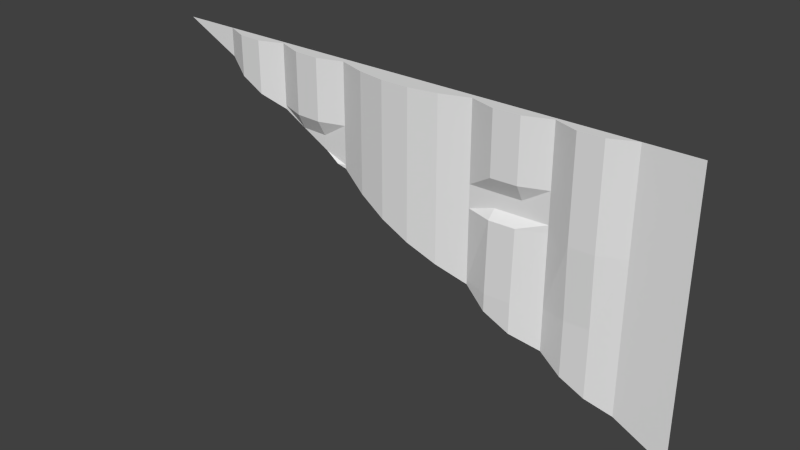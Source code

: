 # Source: stor1_6_slice128_up_rh.blend  (saved by Blender 2.76.0; exported with 4.5.12 LTS)
import bpy
from mathutils import Matrix  # noqa: F401  (used for matrix-valued properties, if any)

bpy.ops.wm.read_factory_settings(use_empty=True)
scene = bpy.context.scene
scene.name = 'Scene'

# ---- collections
col_collection_1 = bpy.data.collections.new('Collection 1'); scene.collection.children.link(col_collection_1)

# ---- materials (node trees are filled in below, after node groups)
mat_stor1_6 = bpy.data.materials.new('stor1_6')
mat_stor1_6.alpha_threshold = 0.0
mat_stor1_6.use_transparent_shadow = False
mat_stor1_6.roughness = 0.5

# ---- material node trees

# ---- world
world_world = bpy.data.worlds.new('World'); scene.world = world_world
world_world.color = (0.05088, 0.05088, 0.05088)
world_world.use_sun_shadow = False
world_world.sun_shadow_jitter_overblur = 0.0
world_world.cycles.sampling_method = 'MANUAL'
world_world.cycles.sample_map_resolution = 256

# ---- meshes
me_stor1_6_slice128_up_rh_meshdata = bpy.data.meshes.new('stor1_6_slice128_up_rh_meshdata')
me_stor1_6_slice128_up_rh_meshdata.from_pydata([(-1.28, 1.28, 1.28), (1.28, 1.28, 1.28), (-0.6795, 1.266, 1.28), (0.6986, 1.266, 1.28), (0.3378, 1.252, 1.28), (-0.3187, 1.252, 1.28), (1.28, 1.28, 0.9223), (0.6986, 1.266, 0.9223), (0.3378, 1.252, 0.9223), (-0.3187, 1.252, 0.9223), (1.28, 1.28, 0.04257), (-1.015, 1.28, 1.28), (1.037, 1.28, 1.28), (1.037, 1.28, 0.9223), (0.9241, 1.23, 1.28), (0.8114, 1.225, 1.28), (0.9241, 1.23, 0.9223), (0.8114, 1.225, 0.9223), (0.5784, 1.22, 1.28), (0.4581, 1.215, 1.28), (0.5784, 1.26, 0.9223), (0.4581, 1.255, 0.9223), (0.2065, 1.208, 1.28), (0.07522, 1.185, 1.28), (-0.05609, 1.185, 1.28), (-0.1874, 1.208, 1.28), (0.2065, 1.208, 0.9223), (0.07522, 1.185, 0.9223), (-0.05609, 1.185, 0.9223), (-0.1874, 1.208, 0.9223), (-0.439, 1.215, 1.28), (-0.5592, 1.22, 1.28), (-0.439, 1.255, 0.9223), (-0.5592, 1.26, 0.9223), (-0.7915, 1.225, 1.28), (-0.9035, 1.23, 1.28), (1.28, 1.28, 0.8544), (0.6986, 1.266, 0.8544), (0.3378, 1.252, 0.8544), (-0.3187, 1.252, 0.8544), (1.037, 1.28, 0.8544), (0.8114, 1.225, 0.8544), (0.9241, 1.23, 0.8544), (0.4581, 1.255, 0.8544), (0.5784, 1.26, 0.8544), (-0.1874, 1.208, 0.8544), (-0.05609, 1.185, 0.8544), (0.07522, 1.185, 0.8544), (0.2065, 1.208, 0.8544), (1.28, 1.28, 0.9968), (-0.6795, 1.266, 0.9968), (0.6986, 1.266, 0.9968), (0.3378, 1.252, 0.9968), (-0.3187, 1.252, 0.9968), (1.037, 1.28, 0.9968), (0.8114, 1.225, 0.9968), (0.9241, 1.23, 0.9968), (0.4581, 1.215, 0.9968), (0.5784, 1.22, 0.9968), (-0.1874, 1.208, 0.9968), (-0.05609, 1.185, 0.9968), (0.07522, 1.185, 0.9968), (0.2065, 1.208, 0.9968), (-0.5592, 1.22, 0.9968), (-0.439, 1.215, 0.9968), (1.28, 1.28, 0.1285), (1.037, 1.28, 0.1285), (1.28, 1.28, 0.4915), (0.6986, 1.266, 0.4915), (0.3378, 1.252, 0.4915), (1.037, 1.28, 0.4915), (0.8114, 1.235, 0.4915), (0.9241, 1.24, 0.4915), (0.4581, 1.205, 0.4915), (0.5784, 1.21, 0.4915), (1.28, 1.28, 0.8173), (0.6986, 1.266, 0.8173), (0.3378, 1.252, 0.8173), (-0.3187, 1.252, 0.8173), (1.037, 1.28, 0.8173), (0.8114, 1.225, 0.8173), (0.9241, 1.23, 0.8173), (0.4581, 1.215, 0.8173), (0.5784, 1.22, 0.8173), (-0.1874, 1.208, 0.8173), (-0.05609, 1.185, 0.8173), (0.07522, 1.185, 0.8173), (0.2065, 1.208, 0.8173), (1.28, 1.28, -2.123e-07), (0.4581, 1.205, 0.4109), (-0.5592, 1.26, 0.9196), (-0.3187, 1.252, 0.7994), (-0.6795, 1.266, 0.9798), (1.195, 1.28, 0.04257), (-0.05609, 1.185, 0.668), (0.5784, 1.21, 0.3508), (-0.439, 1.255, 0.8595), (0.3378, 1.252, 0.4711), (-0.9035, 1.23, 1.092), (0.07522, 1.185, 0.6024), (1.037, 1.28, 0.1216), (-0.7915, 1.225, 1.036), (-1.015, 1.28, 1.148), (1.023, 1.275, 0.1285), (0.2065, 1.208, 0.5367), (0.8114, 1.235, 0.2343), (-0.3546, 1.241, 0.8173), (-0.4288, 1.255, 0.8544), (-0.5646, 1.26, 0.9223), (0.9241, 1.24, 0.178), (0.6986, 1.266, 0.2907), (-0.7137, 1.253, 0.9968), (0.2971, 1.238, 0.4915), (-0.1874, 1.208, 0.7337)], [], [(54, 49, 1, 12), (58, 51, 3, 18), (62, 52, 4, 22), (64, 53, 5, 30), (48, 38, 8, 26), (44, 37, 7, 20), (40, 36, 6, 13), (42, 40, 13, 16), (56, 54, 12, 14), (51, 55, 15, 3), (55, 56, 14, 15), (37, 41, 17, 7), (41, 42, 16, 17), (38, 43, 21, 8), (43, 44, 20, 21), (52, 57, 19, 4), (57, 58, 18, 19), (39, 45, 29, 9), (45, 46, 28, 29), (46, 47, 27, 28), (47, 48, 26, 27), (53, 59, 25, 5), (59, 60, 24, 25), (60, 61, 23, 24), (61, 62, 22, 23), (50, 63, 31, 2), (63, 64, 30, 31), (86, 87, 48, 47), (85, 86, 47, 46), (84, 85, 46, 45), (78, 84, 45, 39), (82, 83, 44, 43), (77, 82, 43, 38), (80, 81, 42, 41), (76, 80, 41, 37), (81, 79, 40, 42), (79, 75, 36, 40), (83, 76, 37, 44), (87, 77, 38, 48), (33, 32, 64, 63), (27, 26, 62, 61), (28, 27, 61, 60), (29, 28, 60, 59), (9, 29, 59, 53), (21, 20, 58, 57), (8, 21, 57, 52), (17, 16, 56, 55), (7, 17, 55, 51), (16, 13, 54, 56), (32, 9, 53, 64), (26, 8, 52, 62), (20, 7, 51, 58), (13, 6, 49, 54), (66, 65, 67, 70), (97, 110, 95, 89), (91, 97, 112, 104, 99, 94, 113), (107, 91, 106), (74, 68, 76, 83), (70, 67, 75, 79), (72, 70, 79, 81), (68, 71, 80, 76), (71, 72, 81, 80), (69, 73, 82, 77), (73, 74, 83, 82), (15, 14, 12, 3), (19, 18, 3, 4), (25, 24, 23, 22, 4, 5), (31, 30, 5, 2), (35, 34, 2, 11), (3, 12, 11, 2, 5, 4), (102, 92, 111, 101, 98), (0, 102, 11), (99, 104, 87, 86), (100, 93, 10, 65, 66), (90, 96, 32, 33), (97, 89, 73, 69), (104, 112, 69, 77, 87), (94, 99, 86, 85), (95, 110, 68, 74), (105, 109, 72, 71), (108, 90, 33), (107, 106, 78, 39), (113, 94, 85, 84), (111, 92, 50), (112, 97, 69), (110, 105, 71, 68), (98, 101, 34, 35), (106, 91, 78), (91, 113, 84, 78), (109, 103, 66, 70, 72), (101, 111, 50, 2, 34), (102, 98, 35, 11), (93, 88, 10), (92, 108, 33, 63, 50), (103, 100, 66), (89, 95, 74, 73), (96, 107, 39, 9, 32), (109, 105, 110, 100, 103), (97, 91, 107, 96, 90, 108, 92, 102, 0, 88, 93, 100, 110)])
_uv = me_stor1_6_slice128_up_rh_meshdata.uv_layers.new(name='UVMap')
_uv.uv.foreach_set('vector', [0.905, 0.8894, 1.0, 0.8894, 1.0, 1.0, 0.905, 1.0, 0.7259, 0.8894, 0.7729, 0.8894, 0.7729, 1.0, 0.7259, 1.0, 0.5807, 0.8894, 0.632, 0.8894, 0.632, 1.0, 0.5807, 1.0, 0.3285, 0.8894, 0.3755, 0.8894, 0.3755, 1.0, 0.3285, 1.0, 0.5807, 0.8338, 0.632, 0.8338, 0.632, 0.8603, 0.5807, 0.8603, 0.7259, 0.8338, 0.7729, 0.8338, 0.7729, 0.8603, 0.7259, 0.8603, 0.905, 0.8338, 1.0, 0.8338, 1.0, 0.8603, 0.905, 0.8603, 0.861, 0.8338, 0.905, 0.8338, 0.905, 0.8603, 0.861, 0.8603, 0.861, 0.8894, 0.905, 0.8894, 0.905, 1.0, 0.861, 1.0, 0.7729, 0.8894, 0.8169, 0.8894, 0.8169, 1.0, 0.7729, 1.0, 0.8169, 0.8894, 0.861, 0.8894, 0.861, 1.0, 0.8169, 1.0, 0.7729, 0.8338, 0.8169, 0.8338, 0.8169, 0.8603, 0.7729, 0.8603, 0.8169, 0.8338, 0.861, 0.8338, 0.861, 0.8603, 0.8169, 0.8603, 0.632, 0.8338, 0.6789, 0.8338, 0.6789, 0.8603, 0.632, 0.8603, 0.6789, 0.8338, 0.7259, 0.8338, 0.7259, 0.8603, 0.6789, 0.8603, 0.632, 0.8894, 0.6789, 0.8894, 0.6789, 1.0, 0.632, 1.0, 0.6789, 0.8894, 0.7259, 0.8894, 0.7259, 1.0, 0.6789, 1.0, 0.3755, 0.8338, 0.4268, 0.8338, 0.4268, 0.8603, 0.3755, 0.8603, 0.4268, 0.8338, 0.4781, 0.8338, 0.4781, 0.8603, 0.4268, 0.8603, 0.4781, 0.8338, 0.5294, 0.8338, 0.5294, 0.8603, 0.4781, 0.8603, 0.5294, 0.8338, 0.5807, 0.8338, 0.5807, 0.8603, 0.5294, 0.8603, 0.3755, 0.8894, 0.4268, 0.8894, 0.4268, 1.0, 0.3755, 1.0, 0.4268, 0.8894, 0.4781, 0.8894, 0.4781, 1.0, 0.4268, 1.0, 0.4781, 0.8894, 0.5294, 0.8894, 0.5294, 1.0, 0.4781, 1.0, 0.5294, 0.8894, 0.5807, 0.8894, 0.5807, 1.0, 0.5294, 1.0, 0.2346, 0.8894, 0.2815, 0.8894, 0.2815, 1.0, 0.2346, 1.0, 0.2815, 0.8894, 0.3285, 0.8894, 0.3285, 1.0, 0.2815, 1.0, 0.5294, 0.8193, 0.5807, 0.8193, 0.5807, 0.8338, 0.5294, 0.8338, 0.4781, 0.8193, 0.5294, 0.8193, 0.5294, 0.8338, 0.4781, 0.8338, 0.4268, 0.8193, 0.4781, 0.8193, 0.4781, 0.8338, 0.4268, 0.8338, 0.3755, 0.8193, 0.4268, 0.8193, 0.4268, 0.8338, 0.3755, 0.8338, 0.6789, 0.8193, 0.7259, 0.8193, 0.7259, 0.8338, 0.6789, 0.8338, 0.632, 0.8193, 0.6789, 0.8193, 0.6789, 0.8338, 0.632, 0.8338, 0.8169, 0.8193, 0.861, 0.8193, 0.861, 0.8338, 0.8169, 0.8338, 0.7729, 0.8193, 0.8169, 0.8193, 0.8169, 0.8338, 0.7729, 0.8338, 0.861, 0.8193, 0.905, 0.8193, 0.905, 0.8338, 0.861, 0.8338, 0.905, 0.8193, 1.0, 0.8193, 1.0, 0.8338, 0.905, 0.8338, 0.7259, 0.8193, 0.7729, 0.8193, 0.7729, 0.8338, 0.7259, 0.8338, 0.5807, 0.8193, 0.632, 0.8193, 0.632, 0.8338, 0.5807, 0.8338, 0.2815, 0.8603, 0.3285, 0.8603, 0.3285, 0.8894, 0.2815, 0.8894, 0.5294, 0.8603, 0.5807, 0.8603, 0.5807, 0.8894, 0.5294, 0.8894, 0.4781, 0.8603, 0.5294, 0.8603, 0.5294, 0.8894, 0.4781, 0.8894, 0.4268, 0.8603, 0.4781, 0.8603, 0.4781, 0.8894, 0.4268, 0.8894, 0.3755, 0.8603, 0.4268, 0.8603, 0.4268, 0.8894, 0.3755, 0.8894, 0.6789, 0.8603, 0.7259, 0.8603, 0.7259, 0.8894, 0.6789, 0.8894, 0.632, 0.8603, 0.6789, 0.8603, 0.6789, 0.8894, 0.632, 0.8894, 0.8169, 0.8603, 0.861, 0.8603, 0.861, 0.8894, 0.8169, 0.8894, 0.7729, 0.8603, 0.8169, 0.8603, 0.8169, 0.8894, 0.7729, 0.8894, 0.861, 0.8603, 0.905, 0.8603, 0.905, 0.8894, 0.861, 0.8894, 0.3285, 0.8603, 0.3755, 0.8603, 0.3755, 0.8894, 0.3285, 0.8894, 0.5807, 0.8603, 0.632, 0.8603, 0.632, 0.8894, 0.5807, 0.8894, 0.7259, 0.8603, 0.7729, 0.8603, 0.7729, 0.8894, 0.7259, 0.8894, 0.905, 0.8603, 1.0, 0.8603, 1.0, 0.8894, 0.905, 0.8894, 0.905, 0.5502, 1.0, 0.5502, 1.0, 0.692, 0.905, 0.692, 0.632, 0.684, 0.7729, 0.6135, 0.7259, 0.637, 0.6789, 0.6605, 0.3755, 0.8122, 0.632, 0.684, 0.6161, 0.692, 0.5807, 0.7097, 0.5294, 0.7353, 0.4781, 0.761, 0.4268, 0.7866, 0.3325, 0.8338, 0.3755, 0.8122, 0.3615, 0.8193, 0.7259, 0.692, 0.7729, 0.692, 0.7729, 0.8193, 0.7259, 0.8193, 0.905, 0.692, 1.0, 0.692, 1.0, 0.8193, 0.905, 0.8193, 0.861, 0.692, 0.905, 0.692, 0.905, 0.8193, 0.861, 0.8193, 0.7729, 0.692, 0.8169, 0.692, 0.8169, 0.8193, 0.7729, 0.8193, 0.8169, 0.692, 0.861, 0.692, 0.861, 0.8193, 0.8169, 0.8193, 0.632, 0.692, 0.6789, 0.692, 0.6789, 0.8193, 0.632, 0.8193, 0.6789, 0.692, 0.7259, 0.692, 0.7259, 0.8193, 0.6789, 0.8193, 0.8169, 1.0, 0.861, 1.0, 0.905, 1.0, 0.7729, 1.0, 0.6789, 1.0, 0.7259, 1.0, 0.7729, 1.0, 0.632, 1.0, 0.4268, 1.0, 0.4781, 1.0, 0.5294, 1.0, 0.5807, 1.0, 0.632, 1.0, 0.3755, 1.0, 0.2815, 1.0, 0.3285, 1.0, 0.3755, 1.0, 0.2346, 1.0, 0.1471, 1.0, 0.1908, 1.0, 0.2346, 1.0, 0.1033, 1.0, 0.7729, 1.0, 0.905, 1.0, 0.1033, 1.0, 0.2346, 1.0, 0.3755, 1.0, 0.632, 1.0, 0.1033, 0.9483, 0.2346, 0.8827, 0.2212, 0.8894, 0.1908, 0.9046, 0.1471, 0.9265, 0.0, 1.0, 0.1033, 0.9483, 0.1033, 1.0, 0.5294, 0.7353, 0.5807, 0.7097, 0.5807, 0.8193, 0.5294, 0.8193, 0.905, 0.5475, 0.9667, 0.5166, 1.0, 0.5166, 1.0, 0.5502, 0.905, 0.5502, 0.2815, 0.8592, 0.3285, 0.8357, 0.3285, 0.8603, 0.2815, 0.8603, 0.632, 0.684, 0.6789, 0.6605, 0.6789, 0.692, 0.632, 0.692, 0.5807, 0.7097, 0.6161, 0.692, 0.632, 0.692, 0.632, 0.8193, 0.5807, 0.8193, 0.4781, 0.761, 0.5294, 0.7353, 0.5294, 0.8193, 0.4781, 0.8193, 0.7259, 0.637, 0.7729, 0.6135, 0.7729, 0.692, 0.7259, 0.692, 0.8169, 0.5915, 0.861, 0.5695, 0.861, 0.692, 0.8169, 0.692, 0.2794, 0.8603, 0.2815, 0.8592, 0.2815, 0.8603, 0.3325, 0.8338, 0.3615, 0.8193, 0.3755, 0.8193, 0.3755, 0.8338, 0.4268, 0.7866, 0.4781, 0.761, 0.4781, 0.8193, 0.4268, 0.8193, 0.2212, 0.8894, 0.2346, 0.8827, 0.2346, 0.8894, 0.6161, 0.692, 0.632, 0.684, 0.632, 0.692, 0.7729, 0.6135, 0.8169, 0.5915, 0.8169, 0.692, 0.7729, 0.692, 0.1471, 0.9265, 0.1908, 0.9046, 0.1908, 1.0, 0.1471, 1.0, 0.3615, 0.8193, 0.3755, 0.8122, 0.3755, 0.8193, 0.3755, 0.8122, 0.4268, 0.7866, 0.4268, 0.8193, 0.3755, 0.8193, 0.861, 0.5695, 0.8996, 0.5502, 0.905, 0.5502, 0.905, 0.692, 0.861, 0.692, 0.1908, 0.9046, 0.2212, 0.8894, 0.2346, 0.8894, 0.2346, 1.0, 0.1908, 1.0, 0.1033, 0.9483, 0.1471, 0.9265, 0.1471, 1.0, 0.1033, 1.0, 0.9667, 0.5166, 1.0, 0.5, 1.0, 0.5166, 0.2346, 0.8827, 0.2794, 0.8603, 0.2815, 0.8603, 0.2815, 0.8894, 0.2346, 0.8894, 0.8996, 0.5502, 0.905, 0.5475, 0.905, 0.5502, 0.6789, 0.6605, 0.7259, 0.637, 0.7259, 0.692, 0.6789, 0.692, 0.3285, 0.8357, 0.3325, 0.8338, 0.3755, 0.8338, 0.3755, 0.8603, 0.3285, 0.8603, 0.861, 0.5695, 0.8169, 0.5915, 0.7729, 0.6135, 0.905, 0.5475, 0.8996, 0.5502, 0.632, 0.684, 0.3755, 0.8122, 0.3325, 0.8338, 0.3285, 0.8357, 0.2815, 0.8592, 0.2794, 0.8603, 0.2346, 0.8827, 0.1033, 0.9483, 0.0, 1.0, 1.0, 0.5, 0.9667, 0.5166, 0.905, 0.5475, 0.7729, 0.6135])
_ca = me_stor1_6_slice128_up_rh_meshdata.color_attributes.new('Col', 'BYTE_COLOR', 'CORNER')
_ca.data.foreach_set('color', [0.7305, 0.0, 0.0, 1.0, 0.7305, 0.0, 0.0, 1.0, 0.7305, 0.0, 0.0, 1.0, 0.7305, 0.0, 0.0, 1.0, 0.7305, 0.0, 0.0, 1.0, 0.7305, 0.0, 0.0, 1.0, 0.7305, 0.0, 0.0, 1.0, 0.7305, 0.0, 0.0, 1.0, 0.7305, 0.0, 0.0, 1.0, 0.7305, 0.0, 0.0, 1.0, 0.7305, 0.0, 0.0, 1.0, 0.7305, 0.0, 0.0, 1.0, 0.7305, 0.0, 0.0, 1.0, 0.7305, 0.0, 0.0, 1.0, 0.7305, 0.0, 0.0, 1.0, 0.7305, 0.0, 0.0, 1.0, 0.7305, 0.0, 0.0, 1.0, 0.7305, 0.0, 0.0, 1.0, 0.7305, 0.0, 0.0, 1.0, 0.7305, 0.0, 0.0, 1.0, 0.7305, 0.0, 0.0, 1.0, 0.7305, 0.0, 0.0, 1.0, 0.7305, 0.0, 0.0, 1.0, 0.7305, 0.0, 0.0, 1.0, 0.7305, 0.0, 0.0, 1.0, 0.7305, 0.0, 0.0, 1.0, 0.7305, 0.0, 0.0, 1.0, 0.7305, 0.0, 0.0, 1.0, 0.7305, 0.0, 0.0, 1.0, 0.7305, 0.0, 0.0, 1.0, 0.7305, 0.0, 0.0, 1.0, 0.7305, 0.0, 0.0, 1.0, 0.7305, 0.0, 0.0, 1.0, 0.7305, 0.0, 0.0, 1.0, 0.7305, 0.0, 0.0, 1.0, 0.7305, 0.0, 0.0, 1.0, 0.7305, 0.0, 0.0, 1.0, 0.7305, 0.0, 0.0, 1.0, 0.7305, 0.0, 0.0, 1.0, 0.7305, 0.0, 0.0, 1.0, 0.7305, 0.0, 0.0, 1.0, 0.7305, 0.0, 0.0, 1.0, 0.7305, 0.0, 0.0, 1.0, 0.7305, 0.0, 0.0, 1.0, 0.7305, 0.0, 0.0, 1.0, 0.7305, 0.0, 0.0, 1.0, 0.7305, 0.0, 0.0, 1.0, 0.7305, 0.0, 0.0, 1.0, 0.7305, 0.0, 0.0, 1.0, 0.7305, 0.0, 0.0, 1.0, 0.7305, 0.0, 0.0, 1.0, 0.7305, 0.0, 0.0, 1.0, 0.7305, 0.0, 0.0, 1.0, 0.7305, 0.0, 0.0, 1.0, 0.7305, 0.0, 0.0, 1.0, 0.7305, 0.0, 0.0, 1.0, 0.7305, 0.0, 0.0, 1.0, 0.7305, 0.0, 0.0, 1.0, 0.7305, 0.0, 0.0, 1.0, 0.7305, 0.0, 0.0, 1.0, 0.7305, 0.0, 0.0, 1.0, 0.7305, 0.0, 0.0, 1.0, 0.7305, 0.0, 0.0, 1.0, 0.7305, 0.0, 0.0, 1.0, 0.7305, 0.0, 0.0, 1.0, 0.7305, 0.0, 0.0, 1.0, 0.7305, 0.0, 0.0, 1.0, 0.7305, 0.0, 0.0, 1.0, 0.7305, 0.0, 0.0, 1.0, 0.7305, 0.0, 0.0, 1.0, 0.7305, 0.0, 0.0, 1.0, 0.7305, 0.0, 0.0, 1.0, 0.7305, 0.0, 0.0, 1.0, 0.7305, 0.0, 0.0, 1.0, 0.7305, 0.0, 0.0, 1.0, 0.7305, 0.0, 0.0, 1.0, 0.7305, 0.0, 0.0, 1.0, 0.7305, 0.0, 0.0, 1.0, 0.7305, 0.0, 0.0, 1.0, 0.7305, 0.0, 0.0, 1.0, 0.7305, 0.0, 0.0, 1.0, 0.7305, 0.0, 0.0, 1.0, 0.7305, 0.0, 0.0, 1.0, 0.7305, 0.0, 0.0, 1.0, 0.7305, 0.0, 0.0, 1.0, 0.7305, 0.0, 0.0, 1.0, 0.7305, 0.0, 0.0, 1.0, 0.7305, 0.0, 0.0, 1.0, 0.7305, 0.0, 0.0, 1.0, 0.7305, 0.0, 0.0, 1.0, 0.7305, 0.0, 0.0, 1.0, 0.7305, 0.0, 0.0, 1.0, 0.7305, 0.0, 0.0, 1.0, 0.7305, 0.0, 0.0, 1.0, 0.7305, 0.0, 0.0, 1.0, 0.7305, 0.0, 0.0, 1.0, 0.7305, 0.0, 0.0, 1.0, 0.7305, 0.0, 0.0, 1.0, 0.7305, 0.0, 0.0, 1.0, 0.7305, 0.0, 0.0, 1.0, 0.7305, 0.0, 0.0, 1.0, 0.7305, 0.0, 0.0, 1.0, 0.7305, 0.0, 0.0, 1.0, 0.7305, 0.0, 0.0, 1.0, 0.7305, 0.0, 0.0, 1.0, 0.7305, 0.0, 0.0, 1.0, 0.7305, 0.0, 0.0, 1.0, 0.7305, 0.0, 0.0, 1.0, 0.7305, 0.0, 0.0, 1.0, 0.7305, 0.0, 0.0, 1.0, 0.7305, 0.0, 0.0, 1.0, 0.7305, 0.0, 0.0, 1.0, 0.7305, 0.0, 0.0, 1.0, 0.7305, 0.0, 0.0, 1.0, 0.7305, 0.0, 0.0, 1.0, 0.7305, 0.0, 0.0, 1.0, 0.7305, 0.0, 0.0, 1.0, 0.7305, 0.0, 0.0, 1.0, 0.7305, 0.0, 0.0, 1.0, 0.7305, 0.0, 0.0, 1.0, 0.7305, 0.0, 0.0, 1.0, 0.7305, 0.0, 0.0, 1.0, 0.7305, 0.0, 0.0, 1.0, 0.7305, 0.0, 0.0, 1.0, 0.7305, 0.0, 0.0, 1.0, 0.7305, 0.0, 0.0, 1.0, 0.7305, 0.0, 0.0, 1.0, 0.7305, 0.0, 0.0, 1.0, 0.7305, 0.0, 0.0, 1.0, 0.7305, 0.0, 0.0, 1.0, 0.7305, 0.0, 0.0, 1.0, 0.7305, 0.0, 0.0, 1.0, 0.7305, 0.0, 0.0, 1.0, 0.7305, 0.0, 0.0, 1.0, 0.7305, 0.0, 0.0, 1.0, 0.7305, 0.0, 0.0, 1.0, 0.7305, 0.0, 0.0, 1.0, 0.7305, 0.0, 0.0, 1.0, 0.7305, 0.0, 0.0, 1.0, 0.7305, 0.0, 0.0, 1.0, 0.7305, 0.0, 0.0, 1.0, 0.7305, 0.0, 0.0, 1.0, 0.7305, 0.0, 0.0, 1.0, 0.7305, 0.0, 0.0, 1.0, 0.7305, 0.0, 0.0, 1.0, 0.7305, 0.0, 0.0, 1.0, 0.7305, 0.0, 0.0, 1.0, 0.7305, 0.0, 0.0, 1.0, 0.7305, 0.0, 0.0, 1.0, 0.7305, 0.0, 0.0, 1.0, 0.7305, 0.0, 0.0, 1.0, 0.7305, 0.0, 0.0, 1.0, 0.7305, 0.0, 0.0, 1.0, 0.7305, 0.0, 0.0, 1.0, 0.7305, 0.0, 0.0, 1.0, 0.7305, 0.0, 0.0, 1.0, 0.7305, 0.0, 0.0, 1.0, 0.7305, 0.0, 0.0, 1.0, 0.7305, 0.0, 0.0, 1.0, 0.7305, 0.0, 0.0, 1.0, 0.7305, 0.0, 0.0, 1.0, 0.7305, 0.0, 0.0, 1.0, 0.7305, 0.0, 0.0, 1.0, 0.7305, 0.0, 0.0, 1.0, 0.7305, 0.0, 0.0, 1.0, 0.7305, 0.0, 0.0, 1.0, 0.7305, 0.0, 0.0, 1.0, 0.7305, 0.0, 0.0, 1.0, 0.7305, 0.0, 0.0, 1.0, 0.7305, 0.0, 0.0, 1.0, 0.7305, 0.0, 0.0, 1.0, 0.7305, 0.0, 0.0, 1.0, 0.7305, 0.0, 0.0, 1.0, 0.7305, 0.0, 0.0, 1.0, 0.7305, 0.0, 0.0, 1.0, 0.7305, 0.0, 0.0, 1.0, 0.7305, 0.0, 0.0, 1.0, 0.7305, 0.0, 0.0, 1.0, 0.7305, 0.0, 0.0, 1.0, 0.7305, 0.0, 0.0, 1.0, 0.7305, 0.0, 0.0, 1.0, 0.7305, 0.0, 0.0, 1.0, 0.7305, 0.0, 0.0, 1.0, 0.7305, 0.0, 0.0, 1.0, 0.7305, 0.0, 0.0, 1.0, 0.7305, 0.0, 0.0, 1.0, 0.7305, 0.0, 0.0, 1.0, 0.7305, 0.0, 0.0, 1.0, 0.7305, 0.0, 0.0, 1.0, 0.7305, 0.0, 0.0, 1.0, 0.7305, 0.0, 0.0, 1.0, 0.7305, 0.0, 0.0, 1.0, 0.7305, 0.0, 0.0, 1.0, 0.7305, 0.0, 0.0, 1.0, 0.7305, 0.0, 0.0, 1.0, 0.7305, 0.0, 0.0, 1.0, 0.7305, 0.0, 0.0, 1.0, 0.7305, 0.0, 0.0, 1.0, 0.7305, 0.0, 0.0, 1.0, 0.7305, 0.0, 0.0, 1.0, 0.7305, 0.0, 0.0, 1.0, 0.7305, 0.0, 0.0, 1.0, 0.7305, 0.0, 0.0, 1.0, 0.7305, 0.0, 0.0, 1.0, 0.7305, 0.0, 0.0, 1.0, 0.7305, 0.0, 0.0, 1.0, 0.7305, 0.0, 0.0, 1.0, 0.7305, 0.0, 0.0, 1.0, 0.7305, 0.0, 0.0, 1.0, 0.7305, 0.0, 0.0, 1.0, 0.7305, 0.0, 0.0, 1.0, 0.7305, 0.0, 0.0, 1.0, 0.7305, 0.0, 0.0, 1.0, 0.7305, 0.0, 0.0, 1.0, 0.7305, 0.0, 0.0, 1.0, 0.7305, 0.0, 0.0, 1.0, 0.7305, 0.0, 0.0, 1.0, 0.7305, 0.0, 0.0, 1.0, 0.7305, 0.0, 0.0, 1.0, 0.7305, 0.0, 0.0, 1.0, 0.7305, 0.0, 0.0, 1.0, 0.7305, 0.0, 0.0, 1.0, 0.7305, 0.0, 0.0, 1.0, 0.7305, 0.0, 0.0, 1.0, 0.7305, 0.0, 0.0, 1.0, 0.7305, 0.0, 0.0, 1.0, 0.7305, 0.0, 0.0, 1.0, 0.7305, 0.0, 0.0, 1.0, 0.7305, 0.0, 0.0, 1.0, 0.7305, 0.0, 0.0, 1.0, 0.7305, 0.0, 0.0, 1.0, 0.7305, 0.0, 0.0, 1.0, 0.7305, 0.0, 0.0, 1.0, 0.7305, 0.0, 0.0, 1.0, 0.7305, 0.0, 0.0, 1.0, 0.7305, 0.0, 0.0, 1.0, 0.7305, 0.0, 0.0, 1.0, 0.7305, 0.0, 0.0, 1.0, 0.7305, 0.0, 0.0, 1.0, 0.7305, 0.0, 0.0, 1.0, 0.7305, 0.0, 0.0, 1.0, 0.7305, 0.0, 0.0, 1.0, 0.7305, 0.0, 0.0, 1.0, 0.7305, 0.0, 0.0, 1.0, 0.7305, 0.0, 0.0, 1.0, 0.7305, 0.0, 0.0, 1.0, 0.7305, 0.0, 0.0, 1.0, 0.7305, 0.0, 0.0, 1.0, 0.7305, 0.0, 0.0, 1.0, 0.7305, 0.0, 0.0, 1.0, 0.7305, 0.0, 0.0, 1.0, 0.7305, 0.0, 0.0, 1.0, 0.7305, 0.0, 0.0, 1.0, 0.7305, 0.0, 0.0, 1.0, 0.7305, 0.0, 0.0, 1.0, 0.7305, 0.0, 0.0, 1.0, 0.7305, 0.0, 0.0, 1.0, 0.7305, 0.0, 0.0, 1.0, 0.7305, 0.0, 0.0, 1.0, 0.7305, 0.0, 0.0, 1.0, 0.7305, 0.0, 0.0, 1.0, 0.7305, 0.0, 0.0, 1.0, 0.7305, 0.0, 0.0, 1.0, 0.7305, 0.0, 0.0, 1.0, 0.7305, 0.0, 0.0, 1.0, 0.7305, 0.0, 0.0, 1.0, 0.7305, 0.0, 0.0, 1.0, 0.7305, 0.0, 0.0, 1.0, 0.7305, 0.0, 0.0, 1.0, 0.7305, 0.0, 0.0, 1.0, 0.7305, 0.0, 0.0, 1.0, 0.7305, 0.0, 0.0, 1.0, 0.7305, 0.0, 0.0, 1.0, 0.7305, 0.0, 0.0, 1.0, 0.7305, 0.0, 0.0, 1.0, 0.7305, 0.0, 0.0, 1.0, 0.7305, 0.0, 0.0, 1.0, 0.7305, 0.0, 0.0, 1.0, 0.7305, 0.0, 0.0, 1.0, 0.7305, 0.0, 0.0, 1.0, 0.7305, 0.0, 0.0, 1.0, 0.7305, 0.0, 0.0, 1.0, 0.7305, 0.0, 0.0, 1.0, 0.7305, 0.0, 0.0, 1.0, 0.7305, 0.0, 0.0, 1.0, 0.7305, 0.0, 0.0, 1.0, 0.7305, 0.0, 0.0, 1.0, 0.7305, 0.0, 0.0, 1.0, 0.7305, 0.0, 0.0, 1.0, 0.7305, 0.0, 0.0, 1.0, 0.7305, 0.0, 0.0, 1.0, 0.7305, 0.0, 0.0, 1.0, 0.7305, 0.0, 0.0, 1.0, 0.7305, 0.0, 0.0, 1.0, 0.7305, 0.0, 0.0, 1.0, 0.7305, 0.0, 0.0, 1.0, 0.7305, 0.0, 0.0, 1.0, 0.7305, 0.0, 0.0, 1.0, 0.7305, 0.0, 0.0, 1.0, 0.7305, 0.0, 0.0, 1.0, 0.7305, 0.0, 0.0, 1.0, 0.7305, 0.0, 0.0, 1.0, 0.7305, 0.0, 0.0, 1.0, 0.7305, 0.0, 0.0, 1.0, 0.7305, 0.0, 0.0, 1.0, 0.7305, 0.0, 0.0, 1.0, 0.7305, 0.0, 0.0, 1.0, 0.7305, 0.0, 0.0, 1.0, 0.7305, 0.0, 0.0, 1.0, 0.7305, 0.0, 0.0, 1.0, 0.7305, 0.0, 0.0, 1.0, 0.7305, 0.0, 0.0, 1.0, 0.7305, 0.0, 0.0, 1.0, 0.7305, 0.0, 0.0, 1.0, 0.7305, 0.0, 0.0, 1.0, 0.7305, 0.0, 0.0, 1.0, 0.7305, 0.0, 0.0, 1.0, 0.7305, 0.0, 0.0, 1.0, 0.7305, 0.0, 0.0, 1.0, 0.7305, 0.0, 0.0, 1.0, 0.7305, 0.0, 0.0, 1.0, 0.7305, 0.0, 0.0, 1.0, 0.7305, 0.0, 0.0, 1.0, 0.7305, 0.0, 0.0, 1.0, 0.7305, 0.0, 0.0, 1.0, 0.7305, 0.0, 0.0, 1.0, 0.7305, 0.0, 0.0, 1.0, 0.7305, 0.0, 0.0, 1.0, 0.7305, 0.0, 0.0, 1.0, 0.7305, 0.0, 0.0, 1.0, 0.7305, 0.0, 0.0, 1.0, 0.7305, 0.0, 0.0, 1.0, 0.7305, 0.0, 0.0, 1.0, 0.7305, 0.0, 0.0, 1.0, 0.7305, 0.0, 0.0, 1.0, 0.7305, 0.0, 0.0, 1.0, 0.7305, 0.0, 0.0, 1.0, 0.7305, 0.0, 0.0, 1.0, 0.7305, 0.0, 0.0, 1.0, 0.7305, 0.0, 0.0, 1.0, 0.7305, 0.0, 0.0, 1.0, 0.7305, 0.0, 0.0, 1.0, 0.7305, 0.0, 0.0, 1.0, 0.7305, 0.0, 0.0, 1.0, 0.7305, 0.0, 0.0, 1.0, 0.7305, 0.0, 0.0, 1.0, 0.7305, 0.0, 0.0, 1.0, 0.7305, 0.0, 0.0, 1.0, 0.7305, 0.0, 0.0, 1.0, 0.7305, 0.0, 0.0, 1.0, 0.7305, 0.0, 0.0, 1.0, 0.7305, 0.0, 0.0, 1.0, 0.7305, 0.0, 0.0, 1.0, 0.7305, 0.0, 0.0, 1.0, 0.7305, 0.0, 0.0, 1.0, 0.7305, 0.0, 0.0, 1.0, 0.7305, 0.0, 0.0, 1.0, 0.7305, 0.0, 0.0, 1.0, 0.7305, 0.0, 0.0, 1.0, 0.7305, 0.0, 0.0, 1.0, 0.7305, 0.0, 0.0, 1.0, 0.7305, 0.0, 0.0, 1.0, 0.7305, 0.0, 0.0, 1.0, 0.7305, 0.0, 0.0, 1.0, 0.7305, 0.0, 0.0, 1.0, 0.7305, 0.0, 0.0, 1.0, 0.7305, 0.0, 0.0, 1.0, 0.7305, 0.0, 0.0, 1.0, 0.7305, 0.0, 0.0, 1.0, 0.7305, 0.0, 0.0, 1.0, 0.7305, 0.0, 0.0, 1.0, 0.7305, 0.0, 0.0, 1.0, 0.7305, 0.0, 0.0, 1.0, 0.7305, 0.0, 0.0, 1.0, 0.7305, 0.0, 0.0, 1.0, 0.7305, 0.0, 0.0, 1.0, 0.7305, 0.0, 0.0, 1.0, 0.7305, 0.0, 0.0, 1.0, 0.7305, 0.0, 0.0, 1.0, 0.7305, 0.0, 0.0, 1.0, 0.7305, 0.0, 0.0, 1.0, 0.7305, 0.0, 0.0, 1.0, 0.7305, 0.0, 0.0, 1.0, 0.7305, 0.0, 0.0, 1.0, 0.7305, 0.0, 0.0, 1.0, 0.7305, 0.0, 0.0, 1.0, 0.7305, 0.0, 0.0, 1.0, 0.7305, 0.0, 0.0, 1.0, 0.7305, 0.0, 0.0, 1.0, 0.7305, 0.0, 0.0, 1.0, 0.7305, 0.0, 0.0, 1.0, 0.7305, 0.0, 0.0, 1.0, 0.7305, 0.0, 0.0, 1.0, 0.7305, 0.0, 0.0, 1.0, 0.7305, 0.0, 0.0, 1.0, 0.7305, 0.0, 0.0, 1.0, 0.7305, 0.0, 0.0, 1.0, 0.7305, 0.0, 0.0, 1.0, 0.7305, 0.0, 0.0, 1.0, 0.7305, 0.0, 0.0, 1.0, 0.7305, 0.0, 0.0, 1.0, 0.7305, 0.0, 0.0, 1.0, 0.7305, 0.0, 0.0, 1.0, 0.7305, 0.0, 0.0, 1.0, 0.7305, 0.0, 0.0, 1.0, 0.7305, 0.0, 0.0, 1.0, 0.7305, 0.0, 0.0, 1.0, 0.7305, 0.0, 0.0, 1.0, 0.7305, 0.0, 0.0, 1.0, 0.7305, 0.0, 0.0, 1.0, 0.7305, 0.0, 0.0, 1.0, 0.7305, 0.0, 0.0, 1.0])
me_stor1_6_slice128_up_rh_meshdata.materials.append(mat_stor1_6)
me_stor1_6_slice128_up_rh_meshdata.use_remesh_preserve_volume = False
me_stor1_6_slice128_up_rh_meshdata.use_remesh_preserve_attributes = False
me_stor1_6_slice128_up_rh_meshdata.use_mirror_vertex_groups = False
me_stor1_6_slice128_up_rh_meshdata.update()

# ---- objects
ob_stor1_6_mesh = bpy.data.objects.new('stor1_6_mesh', me_stor1_6_slice128_up_rh_meshdata)

# ---- transforms, parenting, visibility, modifiers, constraints
ob_stor1_6_mesh.location = (0.0, 0.0, 0.0)
ob_stor1_6_mesh.lineart.crease_threshold = 0.0

# ---- collection membership
col_collection_1.objects.link(ob_stor1_6_mesh)

# ---- scene / render settings (as saved in the file)
scene.frame_start = 1; scene.frame_end = 2; scene.frame_set(1)
scene.render.engine = 'BLENDER_EEVEE_NEXT'
scene.render.resolution_percentage = 50
scene.render.dither_intensity = 0.0
scene.cycles.use_denoising = False
scene.cycles.samples = 10
scene.cycles.sampling_pattern = 'TABULATED_SOBOL'
scene.cycles.light_sampling_threshold = 0.0
scene.cycles.use_adaptive_sampling = False
scene.cycles.use_light_tree = False
scene.cycles.blur_glossy = 0.0
scene.cycles.pixel_filter_type = 'GAUSSIAN'
scene.cycles.sample_clamp_indirect = 0.0
scene.view_settings.view_transform = 'Standard'
bpy.context.view_layer.update()

# ---- added for rendering (the .blend has no active camera and no usable light): camera, sun
cam_auto = bpy.data.cameras.new('AutoCamera')
cam_auto.lens = 50.0
cam_auto.sensor_width = 36.0
cam_auto.clip_end = 1000.0
ob_auto_camera = bpy.data.objects.new('AutoCamera', cam_auto)
scene.collection.objects.link(ob_auto_camera)
ob_auto_camera.location = (2.64962, -1.94724, 2.75969)
ob_auto_camera.rotation_euler = (1.09748, -7.21219e-08, 0.694738)
scene.camera = ob_auto_camera
light_auto_sun = bpy.data.lights.new('AutoSun', 'SUN')
light_auto_sun.energy = 3.0
light_auto_sun.angle = 0.0523599
ob_auto_sun = bpy.data.objects.new('AutoSun', light_auto_sun)
scene.collection.objects.link(ob_auto_sun)
ob_auto_sun.rotation_euler = (0.872665, 0.174533, 0.523599)
bpy.context.view_layer.update()
